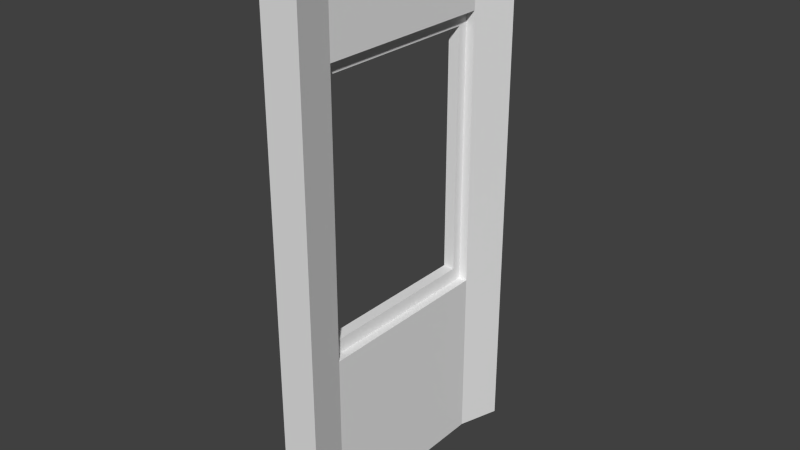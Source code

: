 # Source: WallWindow1.blend  (saved by Blender 2.72.0; exported with 4.5.12 LTS)
import bpy
from mathutils import Matrix  # noqa: F401  (used for matrix-valued properties, if any)

bpy.ops.wm.read_factory_settings(use_empty=True)
scene = bpy.context.scene
scene.name = 'Scene'

# ---- collections
col_collection_1 = bpy.data.collections.new('Collection 1'); scene.collection.children.link(col_collection_1)

# ---- materials (node trees are filled in below, after node groups)
mat_material = bpy.data.materials.new('Material')
mat_material.alpha_threshold = 0.0
mat_material.use_transparent_shadow = False
mat_material.roughness = 0.5
mat_material.line_color = (0.0, 0.0, 0.0, 1.0)

# ---- material node trees

# ---- world
world_world = bpy.data.worlds.new('World'); scene.world = world_world
world_world.color = (0.05088, 0.05088, 0.05088)
world_world.use_sun_shadow = False
world_world.sun_shadow_jitter_overblur = 0.0
world_world.cycles.sampling_method = 'MANUAL'
world_world.cycles.sample_map_resolution = 256

# ---- meshes
me_cube = bpy.data.meshes.new('Cube')
me_cube.from_pydata([(0.07, 0.5, -1.0), (0.07, -0.5, -1.0), (-0.07, -0.5, -1.0), (-0.07, 0.5, -1.0), (0.07, 0.5, 1.0), (0.07, -0.5, 1.0), (-0.07, -0.5, 1.0), (-0.07, 0.5, 1.0), (0.07, 0.5, -0.3558), (0.07, 0.5, 0.1442), (0.07, 0.5, 0.6442), (0.07, -0.5, -0.3558), (0.07, -0.5, 0.1442), (0.07, -0.5, 0.6442), (-0.07, -0.5, -0.3558), (-0.07, -0.5, 0.1442), (-0.07, -0.5, 0.6442), (-0.07, 0.5, -0.3558), (-0.07, 0.5, 0.1442), (-0.07, 0.5, 0.6442), (0.0211, 0.35, -1.0), (-0.07, 0.35, -1.0), (0.0211, 0.35, 1.0), (-0.07, 0.35, 1.0), (0.0211, 0.35, -0.3558), (0.0211, 0.35, 0.1442), (0.0211, 0.35, 0.6442), (-0.07, 0.35, -0.3558), (-0.07, 0.35, 0.1442), (-0.07, 0.35, 0.6442), (0.0211, -0.33, -1.0), (0.0211, -0.33, 1.0), (0.0211, -0.33, -0.3558), (0.0211, -0.33, 0.1442), (0.0211, -0.33, 0.6442), (-0.07, -0.33, -1.0), (-0.07, -0.33, 1.0), (-0.07, -0.33, -0.3558), (-0.07, -0.33, 0.1442), (-0.07, -0.33, 0.6442), (-0.05744, -0.33, -0.3558), (-0.01077, -0.33, -0.3558), (-0.05744, 0.35, -0.3558), (-0.01077, 0.35, -0.3558), (-0.05744, -0.33, 0.6442), (-0.01077, -0.33, 0.6442), (-0.05744, 0.35, 0.6442), (-0.01077, 0.35, 0.6442), (-0.0551, -0.296, -0.3058), (-0.0131, -0.296, -0.3058), (-0.0551, 0.316, -0.3058), (-0.0131, 0.316, -0.3058), (-0.0551, -0.296, 0.5942), (-0.0131, -0.296, 0.5942), (-0.0551, 0.316, 0.5942), (-0.0131, 0.316, 0.5942), (0.07, 0.5, -0.7998), (0.07, 0.5, -0.6387), (0.07, 0.5, -0.4777), (0.07, -0.5, -0.7998), (0.07, -0.5, -0.6387), (0.07, -0.5, -0.4777), (-0.07, -0.5, -0.7998), (-0.07, -0.5, -0.6387), (-0.07, -0.5, -0.4777), (-0.07, 0.5, -0.7998), (-0.07, 0.5, -0.6387), (-0.07, 0.5, -0.4777), (0.0211, 0.35, -0.4872), (0.0211, 0.35, -0.6387), (0.0211, 0.35, -0.7998), (-0.07, 0.35, -0.4777), (-0.07, 0.35, -0.6387), (-0.07, 0.35, -0.7998), (0.0211, -0.33, -0.4872), (0.0211, -0.33, -0.6387), (0.0211, -0.33, -0.7998), (-0.07, -0.33, -0.4777), (-0.07, -0.33, -0.6387), (-0.07, -0.33, -0.7998)], [], [(30, 1, 2, 35), (31, 36, 6, 5), (10, 4, 22, 26), (13, 5, 6, 16), (29, 23, 7, 19), (56, 0, 3, 65), (74, 32, 11, 61), (32, 33, 12, 11), (33, 34, 13, 12), (61, 11, 14, 64), (11, 12, 15, 14), (12, 13, 16, 15), (71, 27, 17, 67), (27, 28, 18, 17), (28, 29, 19, 18), (4, 10, 19, 7), (10, 9, 18, 19), (9, 8, 17, 18), (0, 20, 21, 3), (4, 7, 23, 22), (13, 34, 31, 5), (39, 36, 23, 29), (58, 8, 24, 68), (8, 9, 25, 24), (9, 10, 26, 25), (77, 37, 27, 71), (45, 47, 26, 34), (41, 32, 24, 43), (20, 30, 35, 21), (22, 23, 36, 31), (26, 22, 31, 34), (40, 37, 39, 44), (42, 46, 29, 27), (16, 6, 36, 39), (64, 14, 37, 77), (14, 15, 38, 37), (15, 16, 39, 38), (39, 29, 46, 44), (45, 41, 49, 53), (37, 40, 42, 27), (40, 44, 52, 48), (32, 41, 45, 34), (43, 47, 55, 51), (24, 26, 47, 43), (46, 42, 50, 54), (52, 54, 55, 53), (48, 49, 51, 50), (49, 48, 52, 53), (51, 55, 54, 50), (41, 43, 51, 49), (42, 40, 48, 50), (47, 45, 53, 55), (44, 46, 54, 52), (8, 58, 67, 17), (58, 57, 66, 67), (57, 56, 65, 66), (30, 76, 59, 1), (76, 75, 60, 59), (75, 74, 61, 60), (1, 59, 62, 2), (59, 60, 63, 62), (60, 61, 64, 63), (21, 73, 65, 3), (73, 72, 66, 65), (72, 71, 67, 66), (0, 56, 70, 20), (56, 57, 69, 70), (57, 58, 68, 69), (35, 79, 73, 21), (79, 78, 72, 73), (78, 77, 71, 72), (20, 70, 76, 30), (70, 69, 75, 76), (69, 68, 74, 75), (2, 62, 79, 35), (62, 63, 78, 79), (63, 64, 77, 78), (32, 74, 68, 24)])
me_cube.materials.append(mat_material)
me_cube.use_remesh_preserve_volume = False
me_cube.use_remesh_preserve_attributes = False
me_cube.use_mirror_vertex_groups = False
me_cube.update()

# ---- objects
ob_cube = bpy.data.objects.new('Cube', me_cube)

# ---- transforms, parenting, visibility, modifiers, constraints
ob_cube.location = (0.0, 0.0, 0.0)
ob_cube.lock_rotations_4d = False
ob_cube.empty_display_type = 'ARROWS'
ob_cube.lineart.crease_threshold = 0.0

# ---- collection membership
col_collection_1.objects.link(ob_cube)

# ---- scene / render settings (as saved in the file)
scene.frame_start = 1; scene.frame_end = 250; scene.frame_set(0)
scene.render.engine = 'BLENDER_EEVEE_NEXT'
scene.render.resolution_percentage = 50
scene.render.dither_intensity = 0.0
scene.cycles.use_denoising = False
scene.cycles.samples = 10
scene.cycles.sampling_pattern = 'TABULATED_SOBOL'
scene.cycles.light_sampling_threshold = 0.0
scene.cycles.use_adaptive_sampling = False
scene.cycles.use_light_tree = False
scene.cycles.blur_glossy = 0.0
scene.cycles.pixel_filter_type = 'GAUSSIAN'
scene.cycles.sample_clamp_indirect = 0.0
scene.view_settings.view_transform = 'Standard'
bpy.context.view_layer.update()

# ---- added for rendering (the .blend has no active camera and no usable light): camera, sun
cam_auto = bpy.data.cameras.new('AutoCamera')
cam_auto.lens = 50.0
cam_auto.sensor_width = 36.0
cam_auto.clip_end = 1000.0
ob_auto_camera = bpy.data.objects.new('AutoCamera', cam_auto)
scene.collection.objects.link(ob_auto_camera)
ob_auto_camera.location = (2.07292, -2.4875, 1.65833)
ob_auto_camera.rotation_euler = (1.09748, -7.21219e-08, 0.694738)
scene.camera = ob_auto_camera
light_auto_sun = bpy.data.lights.new('AutoSun', 'SUN')
light_auto_sun.energy = 3.0
light_auto_sun.angle = 0.0523599
ob_auto_sun = bpy.data.objects.new('AutoSun', light_auto_sun)
scene.collection.objects.link(ob_auto_sun)
ob_auto_sun.rotation_euler = (0.872665, 0.174533, 0.523599)
bpy.context.view_layer.update()
